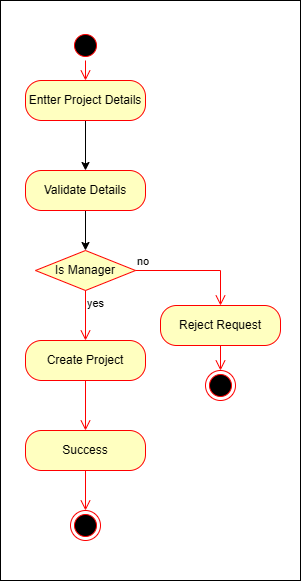

The diagram above was exported from draw.io. Its source (the exported page's mxGraphModel, read from the mxfile embedded in the PNG):
<mxGraphModel dx="456" dy="310" grid="1" gridSize="10" guides="1" tooltips="1" connect="1" arrows="1" fold="1" page="1" pageScale="1" pageWidth="827" pageHeight="1169" math="0" shadow="0">
  <root>
    <mxCell id="0" />
    <mxCell id="1" parent="0" />
    <mxCell id="BVJudCjUME7rJyKF-MNd-21" parent="1" style="rounded=0;whiteSpace=wrap;html=1;" value="" vertex="1">
      <mxGeometry height="580" width="300" x="50" y="240" as="geometry" />
    </mxCell>
    <mxCell id="BVJudCjUME7rJyKF-MNd-1" parent="1" style="ellipse;html=1;shape=startState;fillColor=#000000;strokeColor=#ff0000;" value="" vertex="1">
      <mxGeometry height="30" width="30" x="120" y="270" as="geometry" />
    </mxCell>
    <mxCell id="BVJudCjUME7rJyKF-MNd-2" edge="1" parent="1" source="BVJudCjUME7rJyKF-MNd-1" style="edgeStyle=orthogonalEdgeStyle;html=1;verticalAlign=bottom;endArrow=open;endSize=8;strokeColor=#ff0000;rounded=0;entryX=0.5;entryY=0;entryDx=0;entryDy=0;" target="BVJudCjUME7rJyKF-MNd-3" value="">
      <mxGeometry relative="1" as="geometry">
        <mxPoint x="135" y="360" as="targetPoint" />
      </mxGeometry>
    </mxCell>
    <mxCell id="BVJudCjUME7rJyKF-MNd-8" edge="1" parent="1" source="BVJudCjUME7rJyKF-MNd-3" style="edgeStyle=orthogonalEdgeStyle;rounded=0;orthogonalLoop=1;jettySize=auto;html=1;" target="BVJudCjUME7rJyKF-MNd-5" value="">
      <mxGeometry relative="1" as="geometry" />
    </mxCell>
    <mxCell id="BVJudCjUME7rJyKF-MNd-3" parent="1" style="rounded=1;whiteSpace=wrap;html=1;arcSize=40;fontColor=#000000;fillColor=#ffffc0;strokeColor=#ff0000;" value="Entter Project Details" vertex="1">
      <mxGeometry height="40" width="120" x="75" y="320" as="geometry" />
    </mxCell>
    <mxCell id="BVJudCjUME7rJyKF-MNd-20" edge="1" parent="1" source="BVJudCjUME7rJyKF-MNd-5" style="edgeStyle=orthogonalEdgeStyle;rounded=0;orthogonalLoop=1;jettySize=auto;html=1;" target="BVJudCjUME7rJyKF-MNd-9" value="">
      <mxGeometry relative="1" as="geometry" />
    </mxCell>
    <mxCell id="BVJudCjUME7rJyKF-MNd-5" parent="1" style="rounded=1;whiteSpace=wrap;html=1;arcSize=40;fontColor=#000000;fillColor=#ffffc0;strokeColor=#ff0000;" value="Validate Details" vertex="1">
      <mxGeometry height="40" width="120" x="75" y="410" as="geometry" />
    </mxCell>
    <mxCell id="BVJudCjUME7rJyKF-MNd-9" parent="1" style="rhombus;whiteSpace=wrap;html=1;fontColor=#000000;fillColor=#ffffc0;strokeColor=#ff0000;" value="Is Manager" vertex="1">
      <mxGeometry height="40" width="100" x="85" y="490" as="geometry" />
    </mxCell>
    <mxCell id="BVJudCjUME7rJyKF-MNd-10" edge="1" parent="1" source="BVJudCjUME7rJyKF-MNd-9" style="edgeStyle=orthogonalEdgeStyle;html=1;align=left;verticalAlign=bottom;endArrow=open;endSize=8;strokeColor=#ff0000;rounded=0;entryX=0.5;entryY=0;entryDx=0;entryDy=0;" target="BVJudCjUME7rJyKF-MNd-17" value="no">
      <mxGeometry relative="1" x="-1" as="geometry">
        <mxPoint x="270" y="520" as="targetPoint" />
      </mxGeometry>
    </mxCell>
    <mxCell id="BVJudCjUME7rJyKF-MNd-11" edge="1" parent="1" source="BVJudCjUME7rJyKF-MNd-9" style="edgeStyle=orthogonalEdgeStyle;html=1;align=left;verticalAlign=top;endArrow=open;endSize=8;strokeColor=#ff0000;rounded=0;entryX=0.5;entryY=0;entryDx=0;entryDy=0;" target="BVJudCjUME7rJyKF-MNd-12" value="yes">
      <mxGeometry relative="1" x="-1" as="geometry">
        <mxPoint x="130" y="600" as="targetPoint" />
      </mxGeometry>
    </mxCell>
    <mxCell id="BVJudCjUME7rJyKF-MNd-12" parent="1" style="rounded=1;whiteSpace=wrap;html=1;arcSize=40;fontColor=#000000;fillColor=#ffffc0;strokeColor=#ff0000;" value="Create Project" vertex="1">
      <mxGeometry height="40" width="120" x="75" y="580" as="geometry" />
    </mxCell>
    <mxCell id="BVJudCjUME7rJyKF-MNd-13" edge="1" parent="1" source="BVJudCjUME7rJyKF-MNd-12" style="edgeStyle=orthogonalEdgeStyle;html=1;verticalAlign=bottom;endArrow=open;endSize=8;strokeColor=#ff0000;rounded=0;entryX=0.5;entryY=0;entryDx=0;entryDy=0;" target="BVJudCjUME7rJyKF-MNd-14" value="">
      <mxGeometry relative="1" as="geometry">
        <mxPoint x="130" y="730" as="targetPoint" />
      </mxGeometry>
    </mxCell>
    <mxCell id="BVJudCjUME7rJyKF-MNd-14" parent="1" style="rounded=1;whiteSpace=wrap;html=1;arcSize=40;fontColor=#000000;fillColor=#ffffc0;strokeColor=#ff0000;" value="Success" vertex="1">
      <mxGeometry height="40" width="120" x="75" y="670" as="geometry" />
    </mxCell>
    <mxCell id="BVJudCjUME7rJyKF-MNd-15" edge="1" parent="1" source="BVJudCjUME7rJyKF-MNd-14" style="edgeStyle=orthogonalEdgeStyle;html=1;verticalAlign=bottom;endArrow=open;endSize=8;strokeColor=#ff0000;rounded=0;entryX=0.5;entryY=0;entryDx=0;entryDy=0;" target="BVJudCjUME7rJyKF-MNd-16" value="">
      <mxGeometry relative="1" as="geometry">
        <mxPoint x="110" y="860" as="targetPoint" />
      </mxGeometry>
    </mxCell>
    <mxCell id="BVJudCjUME7rJyKF-MNd-16" parent="1" style="ellipse;html=1;shape=endState;fillColor=#000000;strokeColor=#ff0000;" value="" vertex="1">
      <mxGeometry height="30" width="30" x="120" y="750" as="geometry" />
    </mxCell>
    <mxCell id="BVJudCjUME7rJyKF-MNd-17" parent="1" style="rounded=1;whiteSpace=wrap;html=1;arcSize=40;fontColor=#000000;fillColor=#ffffc0;strokeColor=#ff0000;" value="Reject Request" vertex="1">
      <mxGeometry height="40" width="120" x="210" y="545" as="geometry" />
    </mxCell>
    <mxCell id="BVJudCjUME7rJyKF-MNd-18" edge="1" parent="1" source="BVJudCjUME7rJyKF-MNd-17" style="edgeStyle=orthogonalEdgeStyle;html=1;verticalAlign=bottom;endArrow=open;endSize=8;strokeColor=#ff0000;rounded=0;" target="BVJudCjUME7rJyKF-MNd-19" value="">
      <mxGeometry relative="1" as="geometry">
        <mxPoint x="270" y="650" as="targetPoint" />
      </mxGeometry>
    </mxCell>
    <mxCell id="BVJudCjUME7rJyKF-MNd-19" parent="1" style="ellipse;html=1;shape=endState;fillColor=#000000;strokeColor=#ff0000;" value="" vertex="1">
      <mxGeometry height="30" width="30" x="255" y="610" as="geometry" />
    </mxCell>
  </root>
</mxGraphModel>